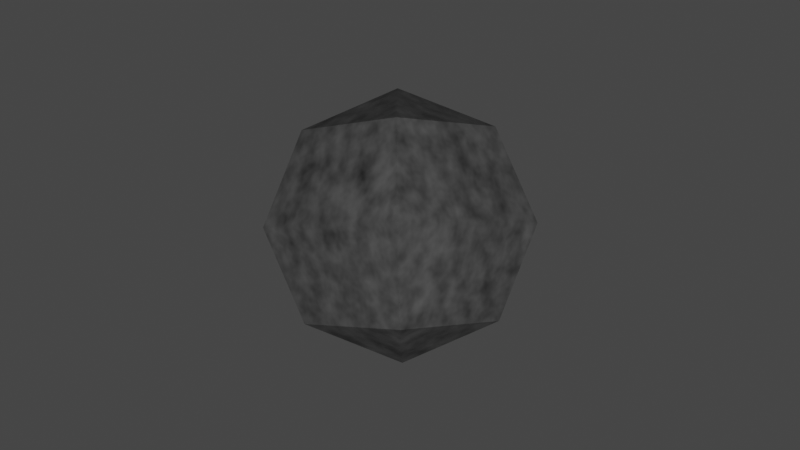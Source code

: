 # Source: shot.blend  (saved by Blender 3.4.6; exported with 4.5.12 LTS)
import bpy
from mathutils import Matrix  # noqa: F401  (used for matrix-valued properties, if any)

bpy.ops.wm.read_factory_settings(use_empty=True)
scene = bpy.context.scene
scene.name = 'Scene'

# ---- collections
col_collection = bpy.data.collections.new('Collection'); scene.collection.children.link(col_collection)

# ---- materials (node trees are filled in below, after node groups)
mat_material_001 = bpy.data.materials.new('Material.001')
mat_material_001.use_transparent_shadow = False

# ---- material node trees
mat_material_001.use_nodes = True; mat_material_001.node_tree.nodes.clear()
_N = mat_material_001.node_tree.nodes; _L = mat_material_001.node_tree.links
n0 = _N.new('ShaderNodeBsdfPrincipled'); n0.name = 'Principled BSDF'; n0.location = (184, 328)
n0.distribution = 'GGX'
n0.subsurface_method = 'RANDOM_WALK_SKIN'
n0.inputs[3].default_value = 1.45
n0.inputs[27].default_value = (0.0, 0.0, 0.0, 1.0)
n0.inputs[28].default_value = 1.0
n1 = _N.new('ShaderNodeOutputMaterial'); n1.name = 'Material Output'; n1.location = (474, 328)
n2 = _N.new('ShaderNodeValToRGB'); n2.name = 'ColorRamp'; n2.location = (-345, 341)
while len(n2.color_ramp.elements) > 1: n2.color_ramp.elements.remove(n2.color_ramp.elements[-1])
n2.color_ramp.elements[0].position = 0.0; n2.color_ramp.elements[0].color = (0.0, 0.0, 0.0, 1.0)
_e = n2.color_ramp.elements.new(1.0); _e.color = (0.07624, 0.07624, 0.07624, 1.0)
n3 = _N.new('ShaderNodeTexNoise'); n3.name = 'Noise Texture'; n3.location = (-584, 180)
n3.inputs[2].default_value = 14.1
_L.new(n0.outputs[0], n1.inputs[0])
_L.new(n2.outputs[0], n0.inputs[0])
_L.new(n3.outputs[0], n2.inputs[0])
n1.is_active_output = True

# ---- world
world_world = bpy.data.worlds.new('World'); scene.world = world_world
world_world.use_nodes = True; world_world.node_tree.nodes.clear()
_N = world_world.node_tree.nodes; _L = world_world.node_tree.links
n0 = _N.new('ShaderNodeOutputWorld'); n0.name = 'World Output'; n0.location = (300, 300)
n1 = _N.new('ShaderNodeBackground'); n1.name = 'Background'; n1.location = (10, 300)
n1.inputs[0].default_value = (0.05088, 0.05088, 0.05088, 1.0)
_L.new(n1.outputs[0], n0.inputs[0])
n0.is_active_output = True
world_world.color = (0.05088, 0.05088, 0.05088)
world_world.use_sun_shadow = False
world_world.sun_shadow_jitter_overblur = 0.0

# ---- cameras
cam_camera_001 = bpy.data.cameras.new('Camera.001')

# ---- lights
light_point = bpy.data.lights.new('Point', 'POINT')
light_point.transmission_factor = 0.0
light_point.energy = 1000.0
light_point.shadow_soft_size = 1.26
light_point.shadow_maximum_resolution = 0.006
light_point.use_absolute_resolution = True

# ---- meshes
me_sphere = bpy.data.meshes.new('Sphere')
me_sphere.from_pydata([(0.0, 0.5, 0.0), (0.0, 0.3536, -0.3536), (0.3536, -1.545e-08, 0.3536), (0.5, -2.186e-08, -2.98e-08), (0.3536, -1.545e-08, -0.3536), (-3.091e-08, -0.3536, 0.3536), (-4.371e-08, -0.5, -5.96e-08), (-3.091e-08, -0.3536, -0.3536), (0.0, 0.0, -0.5), (0.0, 0.0, 0.5), (-0.3536, 4.636e-08, 0.3536), (-0.5, 6.557e-08, -8.941e-08), (-0.3536, 4.636e-08, -0.3536), (6.182e-08, 0.3536, 0.3536)], [], [(0, 13, 2, 3), (1, 0, 3, 4), (13, 9, 2), (8, 1, 4), (4, 3, 6, 7), (2, 9, 5), (8, 4, 7), (3, 2, 5, 6), (7, 6, 11, 12), (5, 9, 10), (8, 7, 12), (6, 5, 10, 11), (11, 10, 13, 0), (12, 11, 0, 1), (10, 9, 13), (8, 12, 1)])
_uv = me_sphere.uv_layers.new(name='UVMap')
_uv.uv.foreach_set('vector', [0.75, 0.5, 0.75, 0.75, 0.5, 0.75, 0.5, 0.5, 0.75, 0.25, 0.75, 0.5, 0.5, 0.5, 0.5, 0.25, 0.75, 0.75, 0.625, 1.0, 0.5, 0.75, 0.625, 0.0, 0.75, 0.25, 0.5, 0.25, 0.5, 0.25, 0.5, 0.5, 0.25, 0.5, 0.25, 0.25, 0.5, 0.75, 0.375, 1.0, 0.25, 0.75, 0.375, 0.0, 0.5, 0.25, 0.25, 0.25, 0.5, 0.5, 0.5, 0.75, 0.25, 0.75, 0.25, 0.5, 0.25, 0.25, 0.25, 0.5, 0.0, 0.5, 0.0, 0.25, 0.25, 0.75, 0.125, 1.0, 0.0, 0.75, 0.125, 0.0, 0.25, 0.25, 0.0, 0.25, 0.25, 0.5, 0.25, 0.75, 0.0, 0.75, 0.0, 0.5, 1.0, 0.5, 1.0, 0.75, 0.75, 0.75, 0.75, 0.5, 1.0, 0.25, 1.0, 0.5, 0.75, 0.5, 0.75, 0.25, 1.0, 0.75, 0.875, 1.0, 0.75, 0.75, 0.875, 0.0, 1.0, 0.25, 0.75, 0.25])
me_sphere.materials.append(mat_material_001)
me_sphere.update()

# ---- objects
ob_camera = bpy.data.objects.new('Camera', cam_camera_001)
ob_sphere = bpy.data.objects.new('Sphere', me_sphere)
ob_point = bpy.data.objects.new('Point', light_point)

# ---- transforms, parenting, visibility, modifiers, constraints
ob_camera.location = (0.0, 0.0, 0.0)
ob_camera.rotation_euler = (1.571, 0.0, 0.0)
ob_sphere.location = (0.0, 4.045, 0.0)
ob_sphere.rotation_euler = (6.266, 6.266, 6.266)
ob_point.location = (0.0, 0.0, 0.0)

# ---- collection membership
col_collection.objects.link(ob_camera)
col_collection.objects.link(ob_sphere)
col_collection.objects.link(ob_point)

# ---- scene / render settings (as saved in the file)
scene.camera = ob_camera
scene.frame_start = 1; scene.frame_end = 12; scene.frame_set(12)
scene.render.engine = 'BLENDER_EEVEE_NEXT'
scene.render.film_transparent = True
scene.cycles.sampling_pattern = 'TABULATED_SOBOL'
scene.cycles.use_light_tree = False
scene.view_settings.view_transform = 'Filmic'
bpy.context.view_layer.update()
